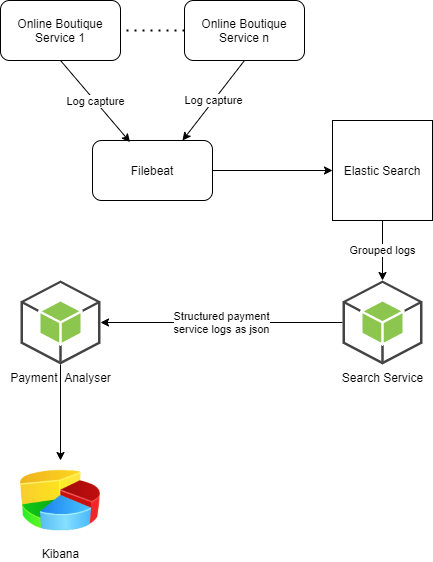

The diagram above was exported from draw.io. Its source (the exported page's mxGraphModel, read from the mxfile embedded in the PNG):
<mxGraphModel dx="1038" dy="607" grid="1" gridSize="10" guides="1" tooltips="1" connect="1" arrows="1" fold="1" page="1" pageScale="1" pageWidth="827" pageHeight="1169" math="0" shadow="0">
  <root>
    <mxCell id="0" />
    <mxCell id="1" parent="0" />
    <mxCell id="6wL8wKHSwyKxMaAzulli-2" value="Online Boutique&lt;br&gt;Service 1" style="rounded=1;whiteSpace=wrap;html=1;" vertex="1" parent="1">
      <mxGeometry x="218" y="180" width="120" height="60" as="geometry" />
    </mxCell>
    <mxCell id="6wL8wKHSwyKxMaAzulli-3" value="Online Boutique Service n" style="rounded=1;whiteSpace=wrap;html=1;" vertex="1" parent="1">
      <mxGeometry x="402" y="180" width="120" height="60" as="geometry" />
    </mxCell>
    <mxCell id="6wL8wKHSwyKxMaAzulli-5" value="" style="endArrow=none;dashed=1;html=1;dashPattern=1 3;strokeWidth=2;exitX=0;exitY=0.5;exitDx=0;exitDy=0;entryX=1;entryY=0.5;entryDx=0;entryDy=0;" edge="1" parent="1" source="6wL8wKHSwyKxMaAzulli-3" target="6wL8wKHSwyKxMaAzulli-2">
      <mxGeometry width="50" height="50" relative="1" as="geometry">
        <mxPoint x="498" y="370" as="sourcePoint" />
        <mxPoint x="548" y="320" as="targetPoint" />
      </mxGeometry>
    </mxCell>
    <mxCell id="6wL8wKHSwyKxMaAzulli-6" value="Filebeat" style="rounded=1;whiteSpace=wrap;html=1;" vertex="1" parent="1">
      <mxGeometry x="310" y="320" width="120" height="60" as="geometry" />
    </mxCell>
    <mxCell id="6wL8wKHSwyKxMaAzulli-7" value="Log capture" style="endArrow=classic;html=1;exitX=0.5;exitY=1;exitDx=0;exitDy=0;entryX=0.75;entryY=0;entryDx=0;entryDy=0;" edge="1" parent="1" source="6wL8wKHSwyKxMaAzulli-3" target="6wL8wKHSwyKxMaAzulli-6">
      <mxGeometry width="50" height="50" relative="1" as="geometry">
        <mxPoint x="390" y="320" as="sourcePoint" />
        <mxPoint x="440" y="270" as="targetPoint" />
      </mxGeometry>
    </mxCell>
    <mxCell id="6wL8wKHSwyKxMaAzulli-8" value="Log capture" style="endArrow=classic;html=1;exitX=0.5;exitY=1;exitDx=0;exitDy=0;entryX=0.313;entryY=0.027;entryDx=0;entryDy=0;entryPerimeter=0;" edge="1" parent="1" source="6wL8wKHSwyKxMaAzulli-2" target="6wL8wKHSwyKxMaAzulli-6">
      <mxGeometry width="50" height="50" relative="1" as="geometry">
        <mxPoint x="390" y="320" as="sourcePoint" />
        <mxPoint x="440" y="270" as="targetPoint" />
      </mxGeometry>
    </mxCell>
    <mxCell id="6wL8wKHSwyKxMaAzulli-17" value="Grouped logs" style="edgeStyle=orthogonalEdgeStyle;rounded=0;orthogonalLoop=1;jettySize=auto;html=1;" edge="1" parent="1" source="6wL8wKHSwyKxMaAzulli-9" target="6wL8wKHSwyKxMaAzulli-11">
      <mxGeometry relative="1" as="geometry" />
    </mxCell>
    <mxCell id="6wL8wKHSwyKxMaAzulli-9" value="Elastic Search" style="whiteSpace=wrap;html=1;aspect=fixed;" vertex="1" parent="1">
      <mxGeometry x="550" y="300" width="100" height="100" as="geometry" />
    </mxCell>
    <mxCell id="6wL8wKHSwyKxMaAzulli-10" value="" style="endArrow=classic;html=1;exitX=1;exitY=0.5;exitDx=0;exitDy=0;entryX=0;entryY=0.5;entryDx=0;entryDy=0;" edge="1" parent="1" source="6wL8wKHSwyKxMaAzulli-6" target="6wL8wKHSwyKxMaAzulli-9">
      <mxGeometry width="50" height="50" relative="1" as="geometry">
        <mxPoint x="390" y="320" as="sourcePoint" />
        <mxPoint x="440" y="270" as="targetPoint" />
      </mxGeometry>
    </mxCell>
    <mxCell id="6wL8wKHSwyKxMaAzulli-18" value="Structured payment&lt;br&gt;service logs as json" style="edgeStyle=orthogonalEdgeStyle;rounded=0;orthogonalLoop=1;jettySize=auto;html=1;" edge="1" parent="1" source="6wL8wKHSwyKxMaAzulli-11" target="6wL8wKHSwyKxMaAzulli-16">
      <mxGeometry relative="1" as="geometry" />
    </mxCell>
    <mxCell id="6wL8wKHSwyKxMaAzulli-11" value="Search Service&lt;br&gt;" style="outlineConnect=0;dashed=0;verticalLabelPosition=bottom;verticalAlign=top;align=center;html=1;shape=mxgraph.aws3.android;fillColor=#8CC64F;gradientColor=none;" vertex="1" parent="1">
      <mxGeometry x="560" y="460" width="80" height="84" as="geometry" />
    </mxCell>
    <mxCell id="6wL8wKHSwyKxMaAzulli-23" value="" style="edgeStyle=orthogonalEdgeStyle;rounded=0;orthogonalLoop=1;jettySize=auto;html=1;" edge="1" parent="1" source="6wL8wKHSwyKxMaAzulli-16" target="6wL8wKHSwyKxMaAzulli-20">
      <mxGeometry relative="1" as="geometry" />
    </mxCell>
    <mxCell id="6wL8wKHSwyKxMaAzulli-16" value="Payment&amp;nbsp; Analyser&lt;br&gt;" style="outlineConnect=0;dashed=0;verticalLabelPosition=bottom;verticalAlign=top;align=center;html=1;shape=mxgraph.aws3.android;fillColor=#8CC64F;gradientColor=none;" vertex="1" parent="1">
      <mxGeometry x="238" y="460" width="80" height="84" as="geometry" />
    </mxCell>
    <mxCell id="6wL8wKHSwyKxMaAzulli-20" value="Kibana" style="image;html=1;image=img/lib/clip_art/finance/Pie_Chart_128x128.png" vertex="1" parent="1">
      <mxGeometry x="238" y="640" width="80" height="80" as="geometry" />
    </mxCell>
  </root>
</mxGraphModel>